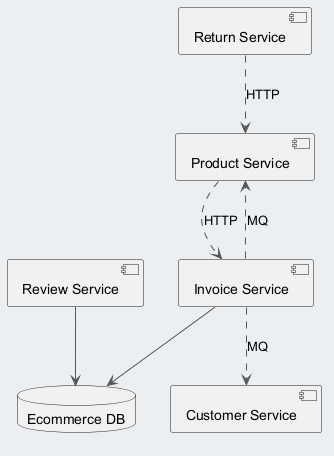

The diagram above was rendered by PlantUML. Its source (embedded in the PNG):
@startuml
skinparam backgroundColor #ECEFF1
skinparam classBackgroundColor #FFFFFF
skinparam classBorderColor #455A64
skinparam ArrowColor #555555
component "Product Service" as C_ProductService
component "Invoice Service" as C_InvoiceService
component "Return Service" as C_ReturnService
component "Customer Service" as C_CustomerService
component "Review Service" as C_ReviewService
database "Ecommerce DB" as DB_ecommerce
C_InvoiceService --> DB_ecommerce
C_ReviewService --> DB_ecommerce
C_ReturnService ..> C_ProductService : HTTP
C_InvoiceService ..> C_ProductService : MQ
C_ProductService ..> C_InvoiceService : HTTP
C_InvoiceService ..> C_CustomerService : MQ
@enduml